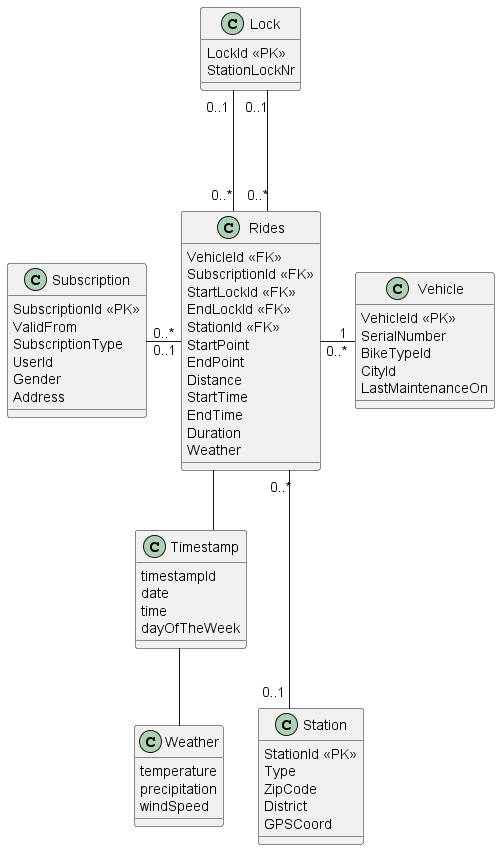

The diagram above was rendered by PlantUML. Its source (embedded in the PNG):
@startuml class Diagram
 
skinparam linetype ortho


class Rides {
    VehicleId <<FK>>
    SubscriptionId <<FK>>
    StartLockId <<FK>>
    EndLockId <<FK>>
    StationId <<FK>>
    StartPoint
    EndPoint
    Distance
    StartTime
    EndTime
    Duration
    Weather
}

class Timestamp {
    timestampId
    date
    time
    dayOfTheWeek
}

class Weather {
    temperature
    precipitation
    windSpeed
}

class Subscription {
    SubscriptionId <<PK>>
    ValidFrom
    SubscriptionType
    UserId
    Gender
    Address
}

class Vehicle {
    VehicleId <<PK>>
    SerialNumber
    BikeTypeId
    CityId
    LastMaintenanceOn
}

class Lock {
    LockId <<PK>>
    StationLockNr
}

class Station {
    StationId <<PK>>
    Type
    ZipCode
    District
    GPSCoord
}

Rides "0..*" -r- "1" Vehicle: \t\t\t
Rides -- Timestamp
Timestamp -- Weather
Rides "0..*" -u-- "0..1" Lock
Rides "0..*" -u-- "0..1" Lock
Rides "0..*" --l-- "0..1" Subscription: \t\t\t
Rides "0..*" --- "0..1" Station



@enduml